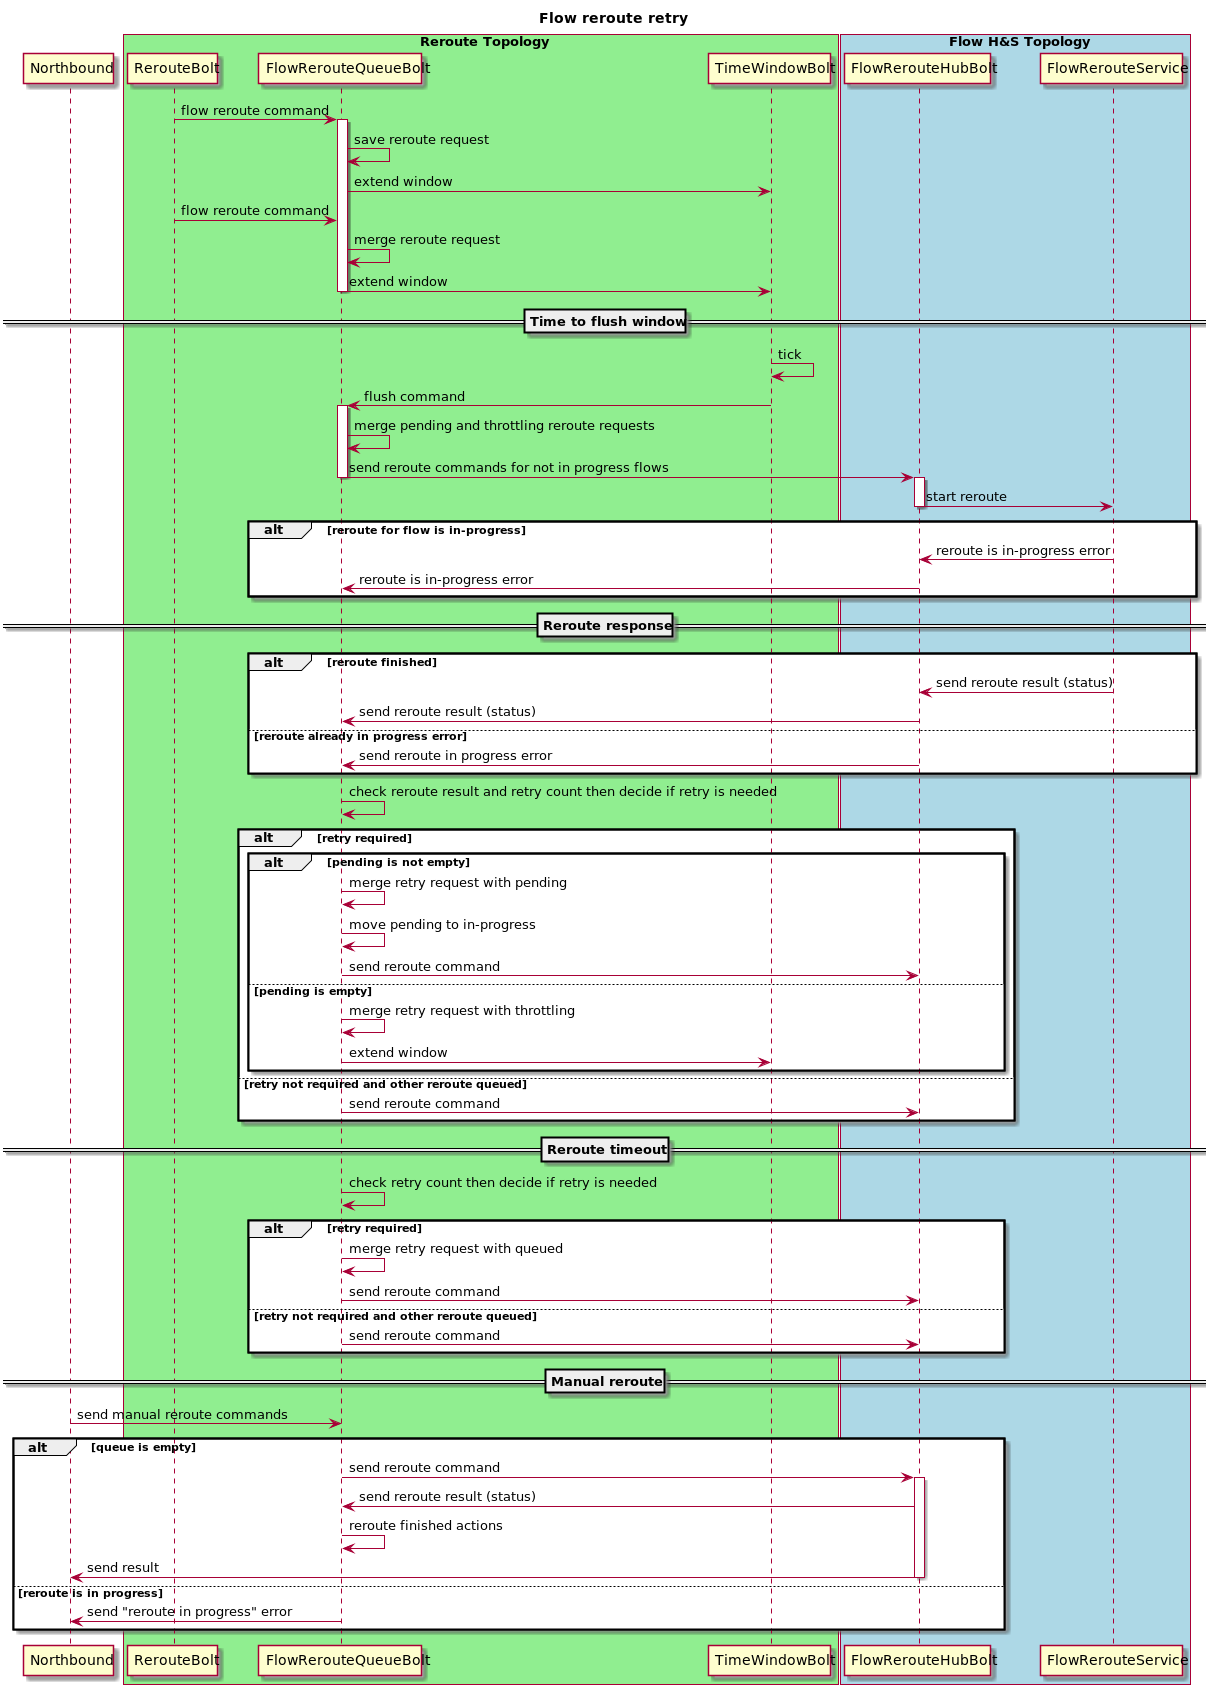

The diagram above was rendered by PlantUML. Its source (embedded in the PNG):
@startuml
title Flow reroute retry

participant Northbound
box "Reroute Topology" #LightGreen
    participant RerouteBolt
    participant FlowRerouteQueueBolt
    participant TimeWindowBolt
end box
box "Flow H&S Topology" #LightBlue
    participant FlowRerouteHubBolt
    participant FlowRerouteService
end box

    RerouteBolt -> FlowRerouteQueueBolt : flow reroute command

activate FlowRerouteQueueBolt
    FlowRerouteQueueBolt -> FlowRerouteQueueBolt : save reroute request
    FlowRerouteQueueBolt -> TimeWindowBolt : extend window
    RerouteBolt -> FlowRerouteQueueBolt : flow reroute command
    FlowRerouteQueueBolt -> FlowRerouteQueueBolt : merge reroute request
    FlowRerouteQueueBolt -> TimeWindowBolt : extend window
deactivate FlowRerouteQueueBolt

==Time to flush window==
    TimeWindowBolt -> TimeWindowBolt : tick
    TimeWindowBolt -> FlowRerouteQueueBolt : flush command
activate FlowRerouteQueueBolt
    FlowRerouteQueueBolt -> FlowRerouteQueueBolt : merge pending and throttling reroute requests
    FlowRerouteQueueBolt -> FlowRerouteHubBolt : send reroute commands for not in progress flows
deactivate FlowRerouteQueueBolt

activate FlowRerouteHubBolt
    FlowRerouteHubBolt -> FlowRerouteService : start reroute
deactivate FlowRerouteHubBolt

alt reroute for flow is in-progress
    FlowRerouteService -> FlowRerouteHubBolt : reroute is in-progress error
    FlowRerouteHubBolt -> FlowRerouteQueueBolt : reroute is in-progress error
end

==Reroute response==
alt reroute finished
    FlowRerouteService -> FlowRerouteHubBolt : send reroute result (status)
    FlowRerouteHubBolt -> FlowRerouteQueueBolt : send reroute result (status)
else reroute already in progress error
    FlowRerouteHubBolt -> FlowRerouteQueueBolt : send reroute in progress error
end

FlowRerouteQueueBolt -> FlowRerouteQueueBolt : check reroute result and retry count then decide if retry is needed
alt retry required
    alt pending is not empty
        FlowRerouteQueueBolt -> FlowRerouteQueueBolt : merge retry request with pending
        FlowRerouteQueueBolt -> FlowRerouteQueueBolt : move pending to in-progress
        FlowRerouteQueueBolt -> FlowRerouteHubBolt : send reroute command
    else pending is empty
        FlowRerouteQueueBolt -> FlowRerouteQueueBolt : merge retry request with throttling
        FlowRerouteQueueBolt -> TimeWindowBolt : extend window
    end
else retry not required and other reroute queued
    FlowRerouteQueueBolt -> FlowRerouteHubBolt : send reroute command
end

==Reroute timeout==
    FlowRerouteQueueBolt -> FlowRerouteQueueBolt : check retry count then decide if retry is needed
alt retry required
    FlowRerouteQueueBolt -> FlowRerouteQueueBolt : merge retry request with queued
    FlowRerouteQueueBolt -> FlowRerouteHubBolt : send reroute command
else retry not required and other reroute queued
    FlowRerouteQueueBolt -> FlowRerouteHubBolt : send reroute command
end

==Manual reroute==
    Northbound -> FlowRerouteQueueBolt : send manual reroute commands
alt queue is empty
    FlowRerouteQueueBolt -> FlowRerouteHubBolt : send reroute command
activate FlowRerouteHubBolt
    FlowRerouteHubBolt -> FlowRerouteQueueBolt : send reroute result (status)
    FlowRerouteQueueBolt -> FlowRerouteQueueBolt : reroute finished actions
    FlowRerouteHubBolt -> Northbound : send result
deactivate FlowRerouteHubBolt
else reroute is in progress
    FlowRerouteQueueBolt -> Northbound : send "reroute in progress" error
end

@enduml